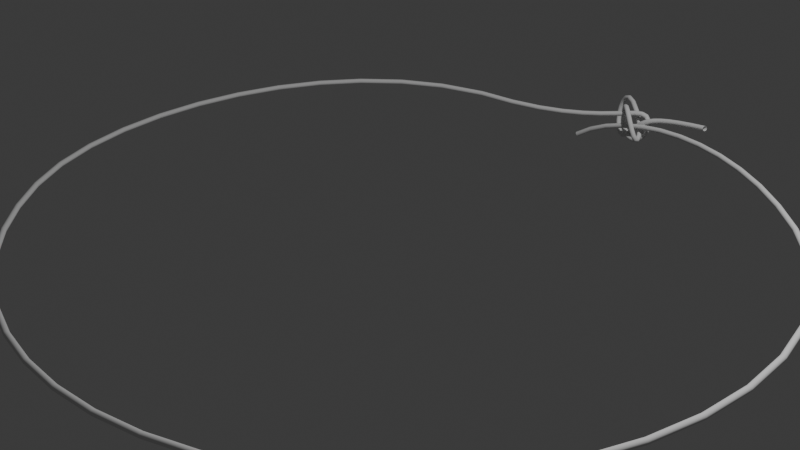 # Source: magic-circle.blend  (saved by Blender 4.3.34; exported with 4.5.12 LTS)
import bpy
from mathutils import Matrix  # noqa: F401  (used for matrix-valued properties, if any)

bpy.ops.wm.read_factory_settings(use_empty=True)
scene = bpy.context.scene
scene.name = 'Scene'

# ---- collections
col_collection = bpy.data.collections.new('Collection'); scene.collection.children.link(col_collection)

# ---- world
world_world = bpy.data.worlds.new('World'); scene.world = world_world
world_world.use_nodes = True; world_world.node_tree.nodes.clear()
_N = world_world.node_tree.nodes; _L = world_world.node_tree.links
n0 = _N.new('ShaderNodeOutputWorld'); n0.name = 'World Output'; n0.location = (300, 300)
n1 = _N.new('ShaderNodeBackground'); n1.name = 'Background'; n1.location = (10, 300)
n1.inputs[0].default_value = (0.05088, 0.05088, 0.05088, 1.0)
_L.new(n1.outputs[0], n0.inputs[0])
n0.is_active_output = True
world_world.color = (0.05088, 0.05088, 0.05088)
world_world.sun_shadow_jitter_overblur = 0.0

# ---- cameras
cam_camera = bpy.data.cameras.new('Camera')
cam_camera.clip_end = 100.0
cam_camera.ortho_scale = 7.314

# ---- lights
light_light = bpy.data.lights.new('Light', 'POINT')
light_light.energy = 1000.0
light_light.shadow_soft_size = 0.1

# ---- curves / text
cu_b_ziercurve_001 = bpy.data.curves.new('BézierCurve.001', 'CURVE')
cu_b_ziercurve_001.dimensions = '3D'
_sp = cu_b_ziercurve_001.splines.new('BEZIER'); _sp.bezier_points.add(9)
_sp.bezier_points.foreach_set('co', [-0.4448, 0.05072, -0.1295, 0.8429, -0.1845, 0.05074, 0.9209, -2.117, -0.0007893, -0.8725, -2.099, -0.0007893, -0.7976, -0.1931, -0.01387, -0.1319, 0.1375, -0.01027, -0.2659, 0.1339, -0.01331, -0.164, 0.1274, -0.02203, -0.2569, 0.1506, -0.08297, 0.1418, 0.1494, 0.08028])
_sp.bezier_points.foreach_set('handle_left', [-0.5269, 0.08283, -0.295, 0.2587, 0.2138, 0.05074, 1.465, -1.615, -0.0007893, -0.3394, -2.558, -0.0007893, -1.41, -0.5939, 0.04198, -0.1469, 0.1471, 0.1264, -0.2621, 0.1281, -0.1041, -0.07972, 0.02502, -0.1625, -0.4113, 0.2018, -0.2032, -0.1965, 0.1776, 0.01408])
_sp.bezier_points.foreach_set('handle_right', [-0.2252, 0.1198, 0.04538, 1.534, -0.6558, 0.05074, 0.3986, -2.598, -0.0007893, -1.409, -1.638, -0.0007893, -0.2709, 0.1025, -0.08271, -0.1444, 0.1085, -0.1007, -0.238, 0.08432, 0.1985, -0.4309, 0.2731, 0.2026, -0.08745, 0.05654, 0.04791, 1.125, 0.2801, 0.2038])
for _p, _l, _r in zip(_sp.bezier_points, ['FREE', 'ALIGNED', 'ALIGNED', 'ALIGNED', 'FREE', 'FREE', 'FREE', 'FREE', 'FREE', 'FREE'], ['FREE', 'ALIGNED', 'ALIGNED', 'ALIGNED', 'FREE', 'FREE', 'FREE', 'FREE', 'FREE', 'FREE']): _p.handle_left_type = _l; _p.handle_right_type = _r
_sp.order_u = 0
_sp.order_v = 0
cu_b_ziercurve_001.use_path = True
cu_b_ziercurve_001.bevel_profile.use_clip = True
cu_b_ziercurve_001.bevel_resolution = 11
cu_b_ziercurve_001.bevel_depth = 0.01
cu_b_ziercurve_001.fill_mode = 'FULL'
cu_b_ziercurve_002 = bpy.data.curves.new('BézierCurve.002', 'CURVE')
cu_b_ziercurve_002.dimensions = '3D'
_sp = cu_b_ziercurve_002.splines.new('BEZIER'); _sp.bezier_points.add(0)
_sp.bezier_points.foreach_set('co', [-0.2462, 0.1808, -0.06298])
_sp.bezier_points.foreach_set('handle_left', [-0.299, 0.3721, -0.1799])
_sp.bezier_points.foreach_set('handle_right', [-0.1918, -0.01602, 0.05728])
for _p, _l, _r in zip(_sp.bezier_points, ['ALIGNED'], ['ALIGNED']): _p.handle_left_type = _l; _p.handle_right_type = _r
_sp.order_u = 0
_sp.order_v = 0
cu_b_ziercurve_002.use_path = True
cu_b_ziercurve_002.bevel_profile.use_clip = True
cu_b_ziercurve_002.bevel_depth = 0.03
cu_b_ziercurve_002.fill_mode = 'FULL'
cu_b_ziercurve_003 = bpy.data.curves.new('BézierCurve.003', 'CURVE')
cu_b_ziercurve_003.dimensions = '3D'
_sp = cu_b_ziercurve_003.splines.new('BEZIER'); _sp.bezier_points.add(0)
_sp.bezier_points.foreach_set('co', [-0.2462, 0.1808, -0.06298])
_sp.bezier_points.foreach_set('handle_left', [-0.299, 0.3721, -0.1799])
_sp.bezier_points.foreach_set('handle_right', [-0.1918, -0.01602, 0.05728])
for _p, _l, _r in zip(_sp.bezier_points, ['ALIGNED'], ['ALIGNED']): _p.handle_left_type = _l; _p.handle_right_type = _r
_sp.order_u = 0
_sp.order_v = 0
cu_b_ziercurve_003.use_path = True
cu_b_ziercurve_003.bevel_profile.use_clip = True
cu_b_ziercurve_003.bevel_depth = 0.03
cu_b_ziercurve_003.fill_mode = 'FULL'

# ---- objects
ob_light = bpy.data.objects.new('Light', light_light)
ob_camera = bpy.data.objects.new('Camera', cam_camera)
ob_b_ziercurve = bpy.data.objects.new('BézierCurve', cu_b_ziercurve_001)
ob_b_ziercurve_001 = bpy.data.objects.new('BézierCurve.001', cu_b_ziercurve_002)
ob_b_ziercurve_002 = bpy.data.objects.new('BézierCurve.002', cu_b_ziercurve_003)

# ---- transforms, parenting, visibility, modifiers, constraints
ob_light.location = (4.076, 1.005, 5.904)
ob_light.rotation_euler = (0.6503, 0.05522, 1.866)
ob_light.lock_rotations_4d = False
ob_light.empty_display_type = 'ARROWS'
ob_light.color = (0.0, 0.0, 0.0, 0.0)
ob_light.lineart.crease_threshold = 0.0
ob_camera.location = (7.359, -6.926, 4.958)
ob_camera.rotation_euler = (1.109, 0.0, 0.8149)
ob_camera.lock_rotations_4d = False
ob_camera.empty_display_type = 'ARROWS'
ob_camera.color = (0.0, 0.0, 0.0, 0.0)
ob_camera.display_type = 'WIRE'
ob_camera.lineart.crease_threshold = 0.0
ob_b_ziercurve.location = (0.5417, 3.492, 0.0)
ob_b_ziercurve.rotation_euler = (-0.0003878, 0.02222, -0.1729)
ob_b_ziercurve.scale = (3.04, 3.04, 3.04)
ob_b_ziercurve_001.location = (0.0, 0.0, 0.0)
ob_b_ziercurve_001.rotation_euler = (1.571, -0.0, 0.0)
ob_b_ziercurve_002.location = (0.0, 0.0, 0.0)
ob_b_ziercurve_002.rotation_euler = (1.571, -0.0, 0.0)
ob_b_ziercurve_002.hide_render = True

# ---- collection membership
col_collection.objects.link(ob_light)
col_collection.objects.link(ob_camera)
col_collection.objects.link(ob_b_ziercurve)
col_collection.objects.link(ob_b_ziercurve_001)
col_collection.objects.link(ob_b_ziercurve_002)

# ---- scene / render settings (as saved in the file)
scene.camera = ob_camera
scene.frame_start = 1; scene.frame_end = 250; scene.frame_set(154)
scene.render.engine = 'BLENDER_EEVEE_NEXT'
bpy.context.view_layer.update()
